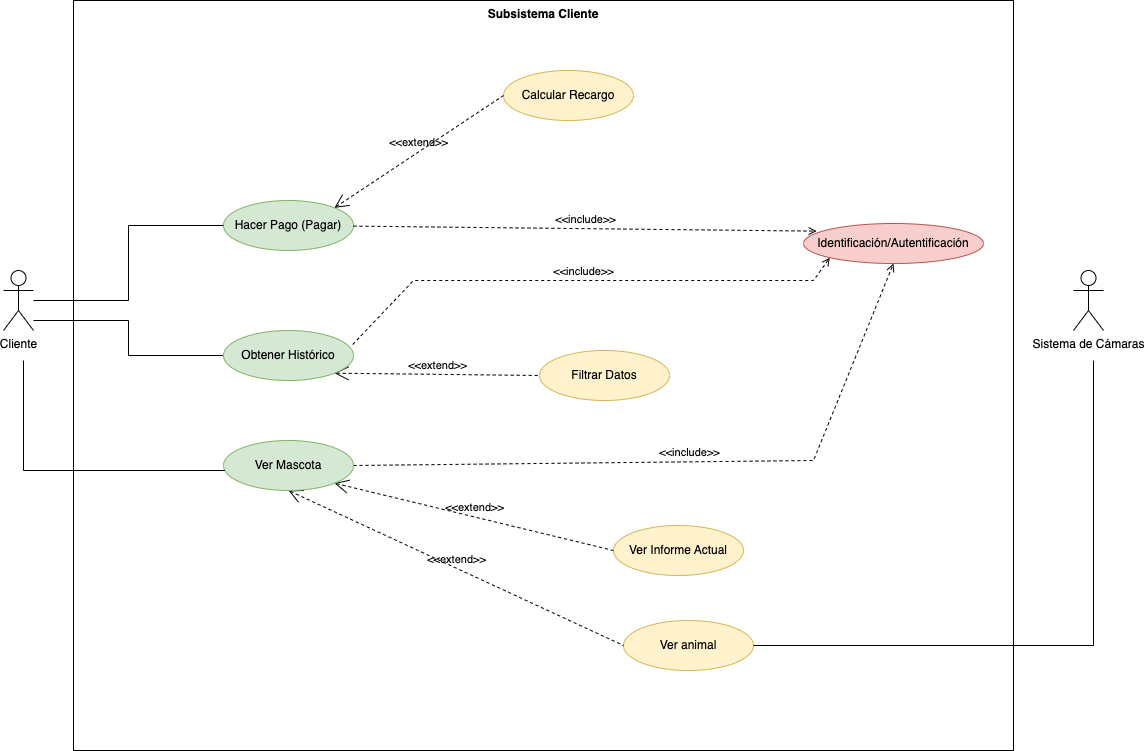

The diagram above was exported from draw.io. Its source (the exported page's mxGraphModel, read from the mxfile embedded in the PNG):
<mxGraphModel dx="1914" dy="2150" grid="1" gridSize="10" guides="1" tooltips="1" connect="1" arrows="1" fold="1" page="1" pageScale="1" pageWidth="827" pageHeight="1169" math="0" shadow="0">
  <root>
    <mxCell id="0" />
    <mxCell id="1" parent="0" />
    <mxCell id="RgXB6M2eDQZ3T5VB875g-1" value="Hacer Pago (Pagar)" style="ellipse;whiteSpace=wrap;html=1;fillColor=#d5e8d4;strokeColor=#82b366;" vertex="1" parent="1">
      <mxGeometry x="290" y="-50" width="130" height="50" as="geometry" />
    </mxCell>
    <mxCell id="RgXB6M2eDQZ3T5VB875g-3" style="edgeStyle=orthogonalEdgeStyle;rounded=0;orthogonalLoop=1;jettySize=auto;html=1;entryX=0;entryY=0.5;entryDx=0;entryDy=0;endArrow=none;endFill=0;" edge="1" parent="1" source="RgXB6M2eDQZ3T5VB875g-5" target="RgXB6M2eDQZ3T5VB875g-1">
      <mxGeometry relative="1" as="geometry" />
    </mxCell>
    <mxCell id="RgXB6M2eDQZ3T5VB875g-32" style="edgeStyle=orthogonalEdgeStyle;rounded=0;orthogonalLoop=1;jettySize=auto;html=1;endArrow=none;endFill=0;" edge="1" parent="1" source="RgXB6M2eDQZ3T5VB875g-5" target="RgXB6M2eDQZ3T5VB875g-31">
      <mxGeometry relative="1" as="geometry">
        <Array as="points">
          <mxPoint x="195" y="70" />
          <mxPoint x="195" y="105" />
        </Array>
      </mxGeometry>
    </mxCell>
    <mxCell id="RgXB6M2eDQZ3T5VB875g-5" value="Cliente&lt;br&gt;" style="shape=umlActor;html=1;verticalLabelPosition=bottom;verticalAlign=top;align=center;" vertex="1" parent="1">
      <mxGeometry x="70" y="20" width="30" height="60" as="geometry" />
    </mxCell>
    <mxCell id="RgXB6M2eDQZ3T5VB875g-6" value="Sistema de Cámaras&lt;br&gt;" style="shape=umlActor;html=1;verticalLabelPosition=bottom;verticalAlign=top;align=center;" vertex="1" parent="1">
      <mxGeometry x="1140" y="20" width="30" height="60" as="geometry" />
    </mxCell>
    <mxCell id="RgXB6M2eDQZ3T5VB875g-7" value="Calcular Recargo" style="ellipse;whiteSpace=wrap;html=1;fillColor=#fff2cc;strokeColor=#d6b656;" vertex="1" parent="1">
      <mxGeometry x="570" y="-180" width="130" height="50" as="geometry" />
    </mxCell>
    <mxCell id="RgXB6M2eDQZ3T5VB875g-10" value="&amp;lt;&amp;lt;extend&amp;gt;&amp;gt;" style="edgeStyle=none;html=1;startArrow=open;endArrow=none;startSize=12;verticalAlign=bottom;dashed=1;labelBackgroundColor=none;rounded=0;entryX=0;entryY=0.5;entryDx=0;entryDy=0;exitX=1;exitY=0;exitDx=0;exitDy=0;" edge="1" parent="1" source="RgXB6M2eDQZ3T5VB875g-1" target="RgXB6M2eDQZ3T5VB875g-7">
      <mxGeometry width="160" relative="1" as="geometry">
        <mxPoint x="500" y="70" as="sourcePoint" />
        <mxPoint x="660" y="70" as="targetPoint" />
      </mxGeometry>
    </mxCell>
    <mxCell id="RgXB6M2eDQZ3T5VB875g-13" value="Identificación/Autentificación" style="ellipse;whiteSpace=wrap;html=1;fillColor=#f8cecc;strokeColor=#b85450;" vertex="1" parent="1">
      <mxGeometry x="870" y="-27" width="180" height="40" as="geometry" />
    </mxCell>
    <mxCell id="RgXB6M2eDQZ3T5VB875g-14" value="&amp;lt;&amp;lt;include&amp;gt;&amp;gt;" style="edgeStyle=none;html=1;endArrow=open;verticalAlign=bottom;dashed=1;labelBackgroundColor=none;rounded=0;entryX=0.5;entryY=1;entryDx=0;entryDy=0;exitX=1;exitY=0.5;exitDx=0;exitDy=0;" edge="1" parent="1" source="RgXB6M2eDQZ3T5VB875g-33" target="RgXB6M2eDQZ3T5VB875g-13">
      <mxGeometry width="160" relative="1" as="geometry">
        <mxPoint x="740" y="95" as="sourcePoint" />
        <mxPoint x="660" y="70" as="targetPoint" />
        <Array as="points">
          <mxPoint x="880" y="210" />
        </Array>
      </mxGeometry>
    </mxCell>
    <mxCell id="RgXB6M2eDQZ3T5VB875g-15" value="&amp;lt;&amp;lt;include&amp;gt;&amp;gt;" style="edgeStyle=none;html=1;endArrow=open;verticalAlign=bottom;dashed=1;labelBackgroundColor=none;rounded=0;entryX=0;entryY=1;entryDx=0;entryDy=0;exitX=0.994;exitY=0.28;exitDx=0;exitDy=0;exitPerimeter=0;" edge="1" parent="1" source="RgXB6M2eDQZ3T5VB875g-31" target="RgXB6M2eDQZ3T5VB875g-13">
      <mxGeometry width="160" relative="1" as="geometry">
        <mxPoint x="738.7377439199099" y="10.097096621545461" as="sourcePoint" />
        <mxPoint x="950" y="45" as="targetPoint" />
        <Array as="points">
          <mxPoint x="480" y="30" />
          <mxPoint x="880" y="30" />
        </Array>
      </mxGeometry>
    </mxCell>
    <mxCell id="RgXB6M2eDQZ3T5VB875g-16" value="&amp;lt;&amp;lt;include&amp;gt;&amp;gt;" style="edgeStyle=none;html=1;endArrow=open;verticalAlign=bottom;dashed=1;labelBackgroundColor=none;rounded=0;entryX=0.073;entryY=0.191;entryDx=0;entryDy=0;entryPerimeter=0;" edge="1" parent="1" source="RgXB6M2eDQZ3T5VB875g-1" target="RgXB6M2eDQZ3T5VB875g-13">
      <mxGeometry width="160" relative="1" as="geometry">
        <mxPoint x="750" y="25" as="sourcePoint" />
        <mxPoint x="860" y="25" as="targetPoint" />
      </mxGeometry>
    </mxCell>
    <mxCell id="RgXB6M2eDQZ3T5VB875g-17" value="Filtrar Datos" style="ellipse;whiteSpace=wrap;html=1;fillColor=#fff2cc;strokeColor=#d6b656;" vertex="1" parent="1">
      <mxGeometry x="606" y="100" width="130" height="50" as="geometry" />
    </mxCell>
    <mxCell id="RgXB6M2eDQZ3T5VB875g-18" value="Ver Informe Actual" style="ellipse;whiteSpace=wrap;html=1;fillColor=#fff2cc;strokeColor=#d6b656;" vertex="1" parent="1">
      <mxGeometry x="680" y="275" width="130" height="50" as="geometry" />
    </mxCell>
    <mxCell id="RgXB6M2eDQZ3T5VB875g-19" value="Ver animal" style="ellipse;whiteSpace=wrap;html=1;fillColor=#fff2cc;strokeColor=#d6b656;" vertex="1" parent="1">
      <mxGeometry x="690" y="370" width="130" height="50" as="geometry" />
    </mxCell>
    <mxCell id="RgXB6M2eDQZ3T5VB875g-20" value="&amp;lt;&amp;lt;extend&amp;gt;&amp;gt;" style="edgeStyle=none;html=1;startArrow=open;endArrow=none;startSize=12;verticalAlign=bottom;dashed=1;labelBackgroundColor=none;rounded=0;exitX=1;exitY=1;exitDx=0;exitDy=0;entryX=0;entryY=0.5;entryDx=0;entryDy=0;" edge="1" parent="1" source="RgXB6M2eDQZ3T5VB875g-31" target="RgXB6M2eDQZ3T5VB875g-17">
      <mxGeometry width="160" relative="1" as="geometry">
        <mxPoint x="506" y="310" as="sourcePoint" />
        <mxPoint x="666" y="310" as="targetPoint" />
      </mxGeometry>
    </mxCell>
    <mxCell id="RgXB6M2eDQZ3T5VB875g-21" value="&amp;lt;&amp;lt;extend&amp;gt;&amp;gt;" style="edgeStyle=none;html=1;startArrow=open;endArrow=none;startSize=12;verticalAlign=bottom;dashed=1;labelBackgroundColor=none;rounded=0;exitX=1;exitY=1;exitDx=0;exitDy=0;entryX=0;entryY=0.5;entryDx=0;entryDy=0;" edge="1" parent="1" source="RgXB6M2eDQZ3T5VB875g-33" target="RgXB6M2eDQZ3T5VB875g-18">
      <mxGeometry width="160" relative="1" as="geometry">
        <mxPoint x="420" y="345" as="sourcePoint" />
        <mxPoint x="616" y="315" as="targetPoint" />
      </mxGeometry>
    </mxCell>
    <mxCell id="RgXB6M2eDQZ3T5VB875g-22" value="&amp;lt;&amp;lt;extend&amp;gt;&amp;gt;" style="edgeStyle=none;html=1;startArrow=open;endArrow=none;startSize=12;verticalAlign=bottom;dashed=1;labelBackgroundColor=none;rounded=0;exitX=0.5;exitY=1;exitDx=0;exitDy=0;entryX=0;entryY=0.5;entryDx=0;entryDy=0;" edge="1" parent="1" source="RgXB6M2eDQZ3T5VB875g-33" target="RgXB6M2eDQZ3T5VB875g-19">
      <mxGeometry width="160" relative="1" as="geometry">
        <mxPoint x="400.9619407771256" y="362.67766952966394" as="sourcePoint" />
        <mxPoint x="616" y="395" as="targetPoint" />
      </mxGeometry>
    </mxCell>
    <mxCell id="RgXB6M2eDQZ3T5VB875g-24" style="edgeStyle=orthogonalEdgeStyle;rounded=0;orthogonalLoop=1;jettySize=auto;html=1;endArrow=none;endFill=0;exitX=1;exitY=0.5;exitDx=0;exitDy=0;" edge="1" parent="1" source="RgXB6M2eDQZ3T5VB875g-19">
      <mxGeometry relative="1" as="geometry">
        <mxPoint x="1160" y="110" as="targetPoint" />
        <mxPoint x="1060" y="300" as="sourcePoint" />
        <Array as="points">
          <mxPoint x="1160" y="395" />
        </Array>
      </mxGeometry>
    </mxCell>
    <mxCell id="RgXB6M2eDQZ3T5VB875g-26" value="Subsistema Cliente" style="shape=rect;html=1;verticalAlign=top;fontStyle=1;whiteSpace=wrap;align=center;fillColor=none;" vertex="1" parent="1">
      <mxGeometry x="140" y="-250" width="940" height="750" as="geometry" />
    </mxCell>
    <mxCell id="RgXB6M2eDQZ3T5VB875g-31" value="Obtener Histórico" style="ellipse;whiteSpace=wrap;html=1;fillColor=#d5e8d4;strokeColor=#82b366;" vertex="1" parent="1">
      <mxGeometry x="290" y="80" width="130" height="50" as="geometry" />
    </mxCell>
    <mxCell id="RgXB6M2eDQZ3T5VB875g-33" value="Ver Mascota" style="ellipse;whiteSpace=wrap;html=1;fillColor=#d5e8d4;strokeColor=#82b366;" vertex="1" parent="1">
      <mxGeometry x="290" y="190" width="130" height="50" as="geometry" />
    </mxCell>
    <mxCell id="RgXB6M2eDQZ3T5VB875g-35" style="edgeStyle=orthogonalEdgeStyle;rounded=0;orthogonalLoop=1;jettySize=auto;html=1;endArrow=none;endFill=0;" edge="1" parent="1" target="RgXB6M2eDQZ3T5VB875g-33">
      <mxGeometry relative="1" as="geometry">
        <mxPoint x="90" y="110" as="sourcePoint" />
        <mxPoint x="300" y="115" as="targetPoint" />
        <Array as="points">
          <mxPoint x="90" y="220" />
        </Array>
      </mxGeometry>
    </mxCell>
  </root>
</mxGraphModel>